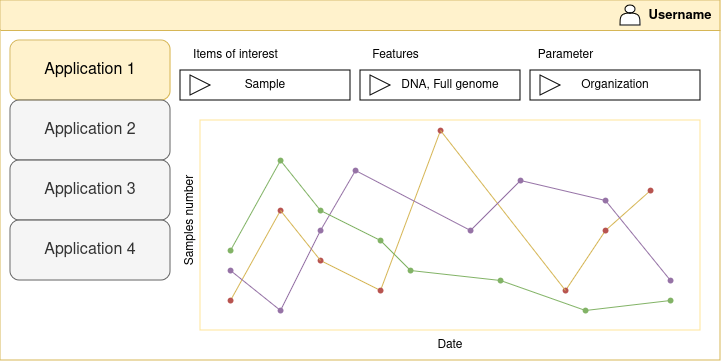

The diagram above was exported from draw.io. Its source (the exported page's mxGraphModel, read from the mxfile embedded in the PNG):
<mxGraphModel dx="808" dy="483" grid="1" gridSize="10" guides="1" tooltips="1" connect="1" arrows="1" fold="1" page="1" pageScale="1" pageWidth="850" pageHeight="1100" math="0" shadow="0">
  <root>
    <mxCell id="0" />
    <mxCell id="1" parent="0" />
    <mxCell id="iK5Vq8F636lUUMUKFjEU-1" value="" style="swimlane;whiteSpace=wrap;html=1;labelPosition=center;verticalLabelPosition=middle;align=center;verticalAlign=middle;startSize=30;fillColor=#fff2cc;strokeColor=#d6b656;" vertex="1" parent="1">
      <mxGeometry x="80" y="80" width="720" height="360" as="geometry">
        <mxRectangle x="320" y="160" width="140" height="30" as="alternateBounds" />
      </mxGeometry>
    </mxCell>
    <mxCell id="iK5Vq8F636lUUMUKFjEU-2" value="Username" style="text;html=1;align=center;verticalAlign=middle;whiteSpace=wrap;rounded=0;fontStyle=1;fontSize=13;" vertex="1" parent="iK5Vq8F636lUUMUKFjEU-1">
      <mxGeometry x="640" width="80" height="30" as="geometry" />
    </mxCell>
    <mxCell id="iK5Vq8F636lUUMUKFjEU-3" value="" style="shape=actor;whiteSpace=wrap;html=1;" vertex="1" parent="iK5Vq8F636lUUMUKFjEU-1">
      <mxGeometry x="620" y="5" width="20" height="20" as="geometry" />
    </mxCell>
    <mxCell id="iK5Vq8F636lUUMUKFjEU-5" value="Application 1" style="rounded=1;whiteSpace=wrap;html=1;fontSize=16;fillColor=#fff2cc;strokeColor=#d6b656;" vertex="1" parent="iK5Vq8F636lUUMUKFjEU-1">
      <mxGeometry x="10" y="40" width="160" height="60" as="geometry" />
    </mxCell>
    <mxCell id="iK5Vq8F636lUUMUKFjEU-6" value="Application 2" style="rounded=1;whiteSpace=wrap;html=1;fontSize=16;fillColor=#f5f5f5;fontColor=#333333;strokeColor=#666666;" vertex="1" parent="iK5Vq8F636lUUMUKFjEU-1">
      <mxGeometry x="10" y="100" width="160" height="60" as="geometry" />
    </mxCell>
    <mxCell id="iK5Vq8F636lUUMUKFjEU-7" value="Application 3" style="rounded=1;whiteSpace=wrap;html=1;fontSize=16;fillColor=#f5f5f5;fontColor=#333333;strokeColor=#666666;" vertex="1" parent="iK5Vq8F636lUUMUKFjEU-1">
      <mxGeometry x="10" y="160" width="160" height="60" as="geometry" />
    </mxCell>
    <mxCell id="iK5Vq8F636lUUMUKFjEU-8" value="Application 4" style="rounded=1;whiteSpace=wrap;html=1;fontSize=16;fillColor=#f5f5f5;fontColor=#333333;strokeColor=#666666;" vertex="1" parent="iK5Vq8F636lUUMUKFjEU-1">
      <mxGeometry x="10" y="220" width="160" height="60" as="geometry" />
    </mxCell>
    <mxCell id="iK5Vq8F636lUUMUKFjEU-50" value="Sample" style="html=1;whiteSpace=wrap;container=1;recursiveResize=0;collapsible=0;" vertex="1" parent="iK5Vq8F636lUUMUKFjEU-1">
      <mxGeometry x="180" y="70" width="170" height="30" as="geometry" />
    </mxCell>
    <mxCell id="iK5Vq8F636lUUMUKFjEU-51" value="" style="triangle;html=1;whiteSpace=wrap;" vertex="1" parent="iK5Vq8F636lUUMUKFjEU-50">
      <mxGeometry x="10" y="5" width="20" height="20" as="geometry" />
    </mxCell>
    <mxCell id="iK5Vq8F636lUUMUKFjEU-52" value="DNA, Full genome" style="html=1;whiteSpace=wrap;container=1;recursiveResize=0;collapsible=0;spacingRight=-20;" vertex="1" parent="iK5Vq8F636lUUMUKFjEU-1">
      <mxGeometry x="360" y="70" width="160" height="30" as="geometry" />
    </mxCell>
    <mxCell id="iK5Vq8F636lUUMUKFjEU-53" value="" style="triangle;html=1;whiteSpace=wrap;" vertex="1" parent="iK5Vq8F636lUUMUKFjEU-52">
      <mxGeometry x="10" y="5" width="20" height="20" as="geometry" />
    </mxCell>
    <mxCell id="iK5Vq8F636lUUMUKFjEU-54" value="Organization" style="html=1;whiteSpace=wrap;container=1;recursiveResize=0;collapsible=0;spacingRight=0;" vertex="1" parent="iK5Vq8F636lUUMUKFjEU-1">
      <mxGeometry x="530" y="70" width="170" height="30" as="geometry" />
    </mxCell>
    <mxCell id="iK5Vq8F636lUUMUKFjEU-55" value="" style="triangle;html=1;whiteSpace=wrap;" vertex="1" parent="iK5Vq8F636lUUMUKFjEU-54">
      <mxGeometry x="10" y="5" width="20" height="20" as="geometry" />
    </mxCell>
    <mxCell id="iK5Vq8F636lUUMUKFjEU-56" value="Items of interest" style="text;html=1;align=center;verticalAlign=middle;resizable=0;points=[];autosize=1;strokeColor=none;fillColor=none;" vertex="1" parent="iK5Vq8F636lUUMUKFjEU-1">
      <mxGeometry x="180" y="40" width="110" height="30" as="geometry" />
    </mxCell>
    <mxCell id="iK5Vq8F636lUUMUKFjEU-57" value="Features" style="text;html=1;align=center;verticalAlign=middle;resizable=0;points=[];autosize=1;strokeColor=none;fillColor=none;" vertex="1" parent="iK5Vq8F636lUUMUKFjEU-1">
      <mxGeometry x="360" y="40" width="70" height="30" as="geometry" />
    </mxCell>
    <mxCell id="iK5Vq8F636lUUMUKFjEU-58" value="Parameter" style="text;html=1;align=center;verticalAlign=middle;resizable=0;points=[];autosize=1;strokeColor=none;fillColor=none;" vertex="1" parent="iK5Vq8F636lUUMUKFjEU-1">
      <mxGeometry x="525" y="40" width="80" height="30" as="geometry" />
    </mxCell>
    <mxCell id="iK5Vq8F636lUUMUKFjEU-60" value="" style="rounded=0;whiteSpace=wrap;html=1;strokeColor=#FFE599;" vertex="1" parent="iK5Vq8F636lUUMUKFjEU-1">
      <mxGeometry x="200" y="120" width="500" height="210" as="geometry" />
    </mxCell>
    <mxCell id="iK5Vq8F636lUUMUKFjEU-61" value="Date" style="text;html=1;align=center;verticalAlign=middle;whiteSpace=wrap;rounded=0;" vertex="1" parent="iK5Vq8F636lUUMUKFjEU-1">
      <mxGeometry x="420" y="330" width="60" height="30" as="geometry" />
    </mxCell>
    <mxCell id="iK5Vq8F636lUUMUKFjEU-70" style="rounded=0;orthogonalLoop=1;jettySize=auto;html=1;endArrow=none;endFill=0;fillColor=#fff2cc;strokeColor=#d6b656;" edge="1" parent="iK5Vq8F636lUUMUKFjEU-1" source="iK5Vq8F636lUUMUKFjEU-62" target="iK5Vq8F636lUUMUKFjEU-63">
      <mxGeometry relative="1" as="geometry" />
    </mxCell>
    <mxCell id="iK5Vq8F636lUUMUKFjEU-62" value="" style="shape=waypoint;sketch=0;fillStyle=solid;size=6;pointerEvents=1;points=[];fillColor=#f8cecc;resizable=0;rotatable=0;perimeter=centerPerimeter;snapToPoint=1;strokeColor=#b85450;" vertex="1" parent="iK5Vq8F636lUUMUKFjEU-1">
      <mxGeometry x="220" y="290" width="20" height="20" as="geometry" />
    </mxCell>
    <mxCell id="iK5Vq8F636lUUMUKFjEU-63" value="" style="shape=waypoint;sketch=0;fillStyle=solid;size=6;pointerEvents=1;points=[];fillColor=#f8cecc;resizable=0;rotatable=0;perimeter=centerPerimeter;snapToPoint=1;strokeColor=#b85450;" vertex="1" parent="iK5Vq8F636lUUMUKFjEU-1">
      <mxGeometry x="270" y="200" width="20" height="20" as="geometry" />
    </mxCell>
    <mxCell id="iK5Vq8F636lUUMUKFjEU-72" style="rounded=0;orthogonalLoop=1;jettySize=auto;html=1;endArrow=none;endFill=0;fillColor=#fff2cc;strokeColor=#d6b656;" edge="1" parent="iK5Vq8F636lUUMUKFjEU-1" source="iK5Vq8F636lUUMUKFjEU-64" target="iK5Vq8F636lUUMUKFjEU-65">
      <mxGeometry relative="1" as="geometry" />
    </mxCell>
    <mxCell id="iK5Vq8F636lUUMUKFjEU-64" value="" style="shape=waypoint;sketch=0;fillStyle=solid;size=6;pointerEvents=1;points=[];fillColor=#f8cecc;resizable=0;rotatable=0;perimeter=centerPerimeter;snapToPoint=1;strokeColor=#b85450;" vertex="1" parent="iK5Vq8F636lUUMUKFjEU-1">
      <mxGeometry x="310" y="250" width="20" height="20" as="geometry" />
    </mxCell>
    <mxCell id="iK5Vq8F636lUUMUKFjEU-73" style="rounded=0;orthogonalLoop=1;jettySize=auto;html=1;endArrow=none;endFill=0;fillColor=#fff2cc;strokeColor=#d6b656;" edge="1" parent="iK5Vq8F636lUUMUKFjEU-1" source="iK5Vq8F636lUUMUKFjEU-65" target="iK5Vq8F636lUUMUKFjEU-66">
      <mxGeometry relative="1" as="geometry" />
    </mxCell>
    <mxCell id="iK5Vq8F636lUUMUKFjEU-65" value="" style="shape=waypoint;sketch=0;fillStyle=solid;size=6;pointerEvents=1;points=[];fillColor=#f8cecc;resizable=0;rotatable=0;perimeter=centerPerimeter;snapToPoint=1;strokeColor=#b85450;" vertex="1" parent="iK5Vq8F636lUUMUKFjEU-1">
      <mxGeometry x="370" y="280" width="20" height="20" as="geometry" />
    </mxCell>
    <mxCell id="iK5Vq8F636lUUMUKFjEU-66" value="" style="shape=waypoint;sketch=0;fillStyle=solid;size=6;pointerEvents=1;points=[];fillColor=#f8cecc;resizable=0;rotatable=0;perimeter=centerPerimeter;snapToPoint=1;strokeColor=#b85450;" vertex="1" parent="iK5Vq8F636lUUMUKFjEU-1">
      <mxGeometry x="430" y="120" width="20" height="20" as="geometry" />
    </mxCell>
    <mxCell id="iK5Vq8F636lUUMUKFjEU-75" style="rounded=0;orthogonalLoop=1;jettySize=auto;html=1;endArrow=none;endFill=0;fillColor=#fff2cc;strokeColor=#d6b656;" edge="1" parent="iK5Vq8F636lUUMUKFjEU-1" source="iK5Vq8F636lUUMUKFjEU-67" target="iK5Vq8F636lUUMUKFjEU-68">
      <mxGeometry relative="1" as="geometry" />
    </mxCell>
    <mxCell id="iK5Vq8F636lUUMUKFjEU-67" value="" style="shape=waypoint;sketch=0;fillStyle=solid;size=6;pointerEvents=1;points=[];fillColor=#f8cecc;resizable=0;rotatable=0;perimeter=centerPerimeter;snapToPoint=1;strokeColor=#b85450;" vertex="1" parent="iK5Vq8F636lUUMUKFjEU-1">
      <mxGeometry x="555" y="280" width="20" height="20" as="geometry" />
    </mxCell>
    <mxCell id="iK5Vq8F636lUUMUKFjEU-76" style="rounded=0;orthogonalLoop=1;jettySize=auto;html=1;endArrow=none;endFill=0;fillColor=#fff2cc;strokeColor=#d6b656;" edge="1" parent="iK5Vq8F636lUUMUKFjEU-1" source="iK5Vq8F636lUUMUKFjEU-68" target="iK5Vq8F636lUUMUKFjEU-69">
      <mxGeometry relative="1" as="geometry" />
    </mxCell>
    <mxCell id="iK5Vq8F636lUUMUKFjEU-68" value="" style="shape=waypoint;sketch=0;fillStyle=solid;size=6;pointerEvents=1;points=[];fillColor=#f8cecc;resizable=0;rotatable=0;perimeter=centerPerimeter;snapToPoint=1;strokeColor=#b85450;" vertex="1" parent="iK5Vq8F636lUUMUKFjEU-1">
      <mxGeometry x="595" y="220" width="20" height="20" as="geometry" />
    </mxCell>
    <mxCell id="iK5Vq8F636lUUMUKFjEU-69" value="" style="shape=waypoint;sketch=0;fillStyle=solid;size=6;pointerEvents=1;points=[];fillColor=#f8cecc;resizable=0;rotatable=0;perimeter=centerPerimeter;snapToPoint=1;strokeColor=#b85450;" vertex="1" parent="iK5Vq8F636lUUMUKFjEU-1">
      <mxGeometry x="640" y="180" width="20" height="20" as="geometry" />
    </mxCell>
    <mxCell id="iK5Vq8F636lUUMUKFjEU-71" style="rounded=0;orthogonalLoop=1;jettySize=auto;html=1;entryX=0.5;entryY=1.1;entryDx=0;entryDy=0;entryPerimeter=0;endArrow=none;endFill=0;fillColor=#fff2cc;strokeColor=#d6b656;" edge="1" parent="iK5Vq8F636lUUMUKFjEU-1" source="iK5Vq8F636lUUMUKFjEU-63" target="iK5Vq8F636lUUMUKFjEU-64">
      <mxGeometry relative="1" as="geometry" />
    </mxCell>
    <mxCell id="iK5Vq8F636lUUMUKFjEU-74" style="rounded=0;orthogonalLoop=1;jettySize=auto;html=1;entryX=0.1;entryY=0.85;entryDx=0;entryDy=0;entryPerimeter=0;endArrow=none;endFill=0;fillColor=#fff2cc;strokeColor=#d6b656;" edge="1" parent="iK5Vq8F636lUUMUKFjEU-1" source="iK5Vq8F636lUUMUKFjEU-66" target="iK5Vq8F636lUUMUKFjEU-67">
      <mxGeometry relative="1" as="geometry" />
    </mxCell>
    <mxCell id="iK5Vq8F636lUUMUKFjEU-77" value="Samples number" style="text;html=1;align=center;verticalAlign=middle;whiteSpace=wrap;rounded=0;rotation=270;" vertex="1" parent="iK5Vq8F636lUUMUKFjEU-1">
      <mxGeometry x="130" y="205" width="120" height="30" as="geometry" />
    </mxCell>
    <mxCell id="iK5Vq8F636lUUMUKFjEU-78" style="rounded=0;orthogonalLoop=1;jettySize=auto;html=1;endArrow=none;endFill=0;fillColor=#e1d5e7;strokeColor=#9673a6;" edge="1" parent="iK5Vq8F636lUUMUKFjEU-1" source="iK5Vq8F636lUUMUKFjEU-79" target="iK5Vq8F636lUUMUKFjEU-80">
      <mxGeometry relative="1" as="geometry" />
    </mxCell>
    <mxCell id="iK5Vq8F636lUUMUKFjEU-79" value="" style="shape=waypoint;sketch=0;fillStyle=solid;size=6;pointerEvents=1;points=[];fillColor=#e1d5e7;resizable=0;rotatable=0;perimeter=centerPerimeter;snapToPoint=1;strokeColor=#9673a6;" vertex="1" parent="iK5Vq8F636lUUMUKFjEU-1">
      <mxGeometry x="220" y="260" width="20" height="20" as="geometry" />
    </mxCell>
    <mxCell id="iK5Vq8F636lUUMUKFjEU-80" value="" style="shape=waypoint;sketch=0;fillStyle=solid;size=6;pointerEvents=1;points=[];fillColor=#e1d5e7;resizable=0;rotatable=0;perimeter=centerPerimeter;snapToPoint=1;strokeColor=#9673a6;" vertex="1" parent="iK5Vq8F636lUUMUKFjEU-1">
      <mxGeometry x="270" y="300" width="20" height="20" as="geometry" />
    </mxCell>
    <mxCell id="iK5Vq8F636lUUMUKFjEU-81" style="rounded=0;orthogonalLoop=1;jettySize=auto;html=1;endArrow=none;endFill=0;fillColor=#e1d5e7;strokeColor=#9673a6;" edge="1" parent="iK5Vq8F636lUUMUKFjEU-1" source="iK5Vq8F636lUUMUKFjEU-82" target="iK5Vq8F636lUUMUKFjEU-84">
      <mxGeometry relative="1" as="geometry" />
    </mxCell>
    <mxCell id="iK5Vq8F636lUUMUKFjEU-82" value="" style="shape=waypoint;sketch=0;fillStyle=solid;size=6;pointerEvents=1;points=[];fillColor=#e1d5e7;resizable=0;rotatable=0;perimeter=centerPerimeter;snapToPoint=1;strokeColor=#9673a6;" vertex="1" parent="iK5Vq8F636lUUMUKFjEU-1">
      <mxGeometry x="310" y="220" width="20" height="20" as="geometry" />
    </mxCell>
    <mxCell id="iK5Vq8F636lUUMUKFjEU-83" style="rounded=0;orthogonalLoop=1;jettySize=auto;html=1;endArrow=none;endFill=0;fillColor=#e1d5e7;strokeColor=#9673a6;" edge="1" parent="iK5Vq8F636lUUMUKFjEU-1" source="iK5Vq8F636lUUMUKFjEU-84" target="iK5Vq8F636lUUMUKFjEU-85">
      <mxGeometry relative="1" as="geometry" />
    </mxCell>
    <mxCell id="iK5Vq8F636lUUMUKFjEU-84" value="" style="shape=waypoint;sketch=0;fillStyle=solid;size=6;pointerEvents=1;points=[];fillColor=#e1d5e7;resizable=0;rotatable=0;perimeter=centerPerimeter;snapToPoint=1;strokeColor=#9673a6;" vertex="1" parent="iK5Vq8F636lUUMUKFjEU-1">
      <mxGeometry x="345" y="160" width="20" height="20" as="geometry" />
    </mxCell>
    <mxCell id="iK5Vq8F636lUUMUKFjEU-85" value="" style="shape=waypoint;sketch=0;fillStyle=solid;size=6;pointerEvents=1;points=[];fillColor=#e1d5e7;resizable=0;rotatable=0;perimeter=centerPerimeter;snapToPoint=1;strokeColor=#9673a6;" vertex="1" parent="iK5Vq8F636lUUMUKFjEU-1">
      <mxGeometry x="460" y="220" width="20" height="20" as="geometry" />
    </mxCell>
    <mxCell id="iK5Vq8F636lUUMUKFjEU-86" style="rounded=0;orthogonalLoop=1;jettySize=auto;html=1;endArrow=none;endFill=0;fillColor=#e1d5e7;strokeColor=#9673a6;" edge="1" parent="iK5Vq8F636lUUMUKFjEU-1" source="iK5Vq8F636lUUMUKFjEU-87" target="iK5Vq8F636lUUMUKFjEU-89">
      <mxGeometry relative="1" as="geometry" />
    </mxCell>
    <mxCell id="iK5Vq8F636lUUMUKFjEU-87" value="" style="shape=waypoint;sketch=0;fillStyle=solid;size=6;pointerEvents=1;points=[];fillColor=#e1d5e7;resizable=0;rotatable=0;perimeter=centerPerimeter;snapToPoint=1;strokeColor=#9673a6;" vertex="1" parent="iK5Vq8F636lUUMUKFjEU-1">
      <mxGeometry x="510" y="170" width="20" height="20" as="geometry" />
    </mxCell>
    <mxCell id="iK5Vq8F636lUUMUKFjEU-88" style="rounded=0;orthogonalLoop=1;jettySize=auto;html=1;endArrow=none;endFill=0;fillColor=#e1d5e7;strokeColor=#9673a6;" edge="1" parent="iK5Vq8F636lUUMUKFjEU-1" source="iK5Vq8F636lUUMUKFjEU-89" target="iK5Vq8F636lUUMUKFjEU-90">
      <mxGeometry relative="1" as="geometry" />
    </mxCell>
    <mxCell id="iK5Vq8F636lUUMUKFjEU-89" value="" style="shape=waypoint;sketch=0;fillStyle=solid;size=6;pointerEvents=1;points=[];fillColor=#e1d5e7;resizable=0;rotatable=0;perimeter=centerPerimeter;snapToPoint=1;strokeColor=#9673a6;" vertex="1" parent="iK5Vq8F636lUUMUKFjEU-1">
      <mxGeometry x="595" y="190" width="20" height="20" as="geometry" />
    </mxCell>
    <mxCell id="iK5Vq8F636lUUMUKFjEU-90" value="" style="shape=waypoint;sketch=0;fillStyle=solid;size=6;pointerEvents=1;points=[];fillColor=#e1d5e7;resizable=0;rotatable=0;perimeter=centerPerimeter;snapToPoint=1;strokeColor=#9673a6;" vertex="1" parent="iK5Vq8F636lUUMUKFjEU-1">
      <mxGeometry x="660" y="270" width="20" height="20" as="geometry" />
    </mxCell>
    <mxCell id="iK5Vq8F636lUUMUKFjEU-91" style="rounded=0;orthogonalLoop=1;jettySize=auto;html=1;entryX=0.5;entryY=1.1;entryDx=0;entryDy=0;entryPerimeter=0;endArrow=none;endFill=0;fillColor=#e1d5e7;strokeColor=#9673a6;" edge="1" parent="iK5Vq8F636lUUMUKFjEU-1" source="iK5Vq8F636lUUMUKFjEU-80" target="iK5Vq8F636lUUMUKFjEU-82">
      <mxGeometry relative="1" as="geometry" />
    </mxCell>
    <mxCell id="iK5Vq8F636lUUMUKFjEU-92" style="rounded=0;orthogonalLoop=1;jettySize=auto;html=1;entryX=0.1;entryY=0.85;entryDx=0;entryDy=0;entryPerimeter=0;endArrow=none;endFill=0;fillColor=#e1d5e7;strokeColor=#9673a6;" edge="1" parent="iK5Vq8F636lUUMUKFjEU-1" source="iK5Vq8F636lUUMUKFjEU-85" target="iK5Vq8F636lUUMUKFjEU-87">
      <mxGeometry relative="1" as="geometry" />
    </mxCell>
    <mxCell id="iK5Vq8F636lUUMUKFjEU-93" style="rounded=0;orthogonalLoop=1;jettySize=auto;html=1;endArrow=none;endFill=0;fillColor=#d5e8d4;strokeColor=#82b366;" edge="1" parent="iK5Vq8F636lUUMUKFjEU-1" source="iK5Vq8F636lUUMUKFjEU-94" target="iK5Vq8F636lUUMUKFjEU-95">
      <mxGeometry relative="1" as="geometry" />
    </mxCell>
    <mxCell id="iK5Vq8F636lUUMUKFjEU-94" value="" style="shape=waypoint;sketch=0;fillStyle=solid;size=6;pointerEvents=1;points=[];fillColor=#d5e8d4;resizable=0;rotatable=0;perimeter=centerPerimeter;snapToPoint=1;strokeColor=#82b366;" vertex="1" parent="iK5Vq8F636lUUMUKFjEU-1">
      <mxGeometry x="220" y="240" width="20" height="20" as="geometry" />
    </mxCell>
    <mxCell id="iK5Vq8F636lUUMUKFjEU-95" value="" style="shape=waypoint;sketch=0;fillStyle=solid;size=6;pointerEvents=1;points=[];fillColor=#d5e8d4;resizable=0;rotatable=0;perimeter=centerPerimeter;snapToPoint=1;strokeColor=#82b366;" vertex="1" parent="iK5Vq8F636lUUMUKFjEU-1">
      <mxGeometry x="270" y="150" width="20" height="20" as="geometry" />
    </mxCell>
    <mxCell id="iK5Vq8F636lUUMUKFjEU-96" style="rounded=0;orthogonalLoop=1;jettySize=auto;html=1;endArrow=none;endFill=0;fillColor=#d5e8d4;strokeColor=#82b366;" edge="1" parent="iK5Vq8F636lUUMUKFjEU-1" source="iK5Vq8F636lUUMUKFjEU-97" target="iK5Vq8F636lUUMUKFjEU-99">
      <mxGeometry relative="1" as="geometry" />
    </mxCell>
    <mxCell id="iK5Vq8F636lUUMUKFjEU-97" value="" style="shape=waypoint;sketch=0;fillStyle=solid;size=6;pointerEvents=1;points=[];fillColor=#d5e8d4;resizable=0;rotatable=0;perimeter=centerPerimeter;snapToPoint=1;strokeColor=#82b366;" vertex="1" parent="iK5Vq8F636lUUMUKFjEU-1">
      <mxGeometry x="310" y="200" width="20" height="20" as="geometry" />
    </mxCell>
    <mxCell id="iK5Vq8F636lUUMUKFjEU-98" style="rounded=0;orthogonalLoop=1;jettySize=auto;html=1;endArrow=none;endFill=0;fillColor=#d5e8d4;strokeColor=#82b366;" edge="1" parent="iK5Vq8F636lUUMUKFjEU-1" source="iK5Vq8F636lUUMUKFjEU-99" target="iK5Vq8F636lUUMUKFjEU-100">
      <mxGeometry relative="1" as="geometry" />
    </mxCell>
    <mxCell id="iK5Vq8F636lUUMUKFjEU-99" value="" style="shape=waypoint;sketch=0;fillStyle=solid;size=6;pointerEvents=1;points=[];fillColor=#d5e8d4;resizable=0;rotatable=0;perimeter=centerPerimeter;snapToPoint=1;strokeColor=#82b366;" vertex="1" parent="iK5Vq8F636lUUMUKFjEU-1">
      <mxGeometry x="370" y="230" width="20" height="20" as="geometry" />
    </mxCell>
    <mxCell id="iK5Vq8F636lUUMUKFjEU-100" value="" style="shape=waypoint;sketch=0;fillStyle=solid;size=6;pointerEvents=1;points=[];fillColor=#d5e8d4;resizable=0;rotatable=0;perimeter=centerPerimeter;snapToPoint=1;strokeColor=#82b366;" vertex="1" parent="iK5Vq8F636lUUMUKFjEU-1">
      <mxGeometry x="400" y="260" width="20" height="20" as="geometry" />
    </mxCell>
    <mxCell id="iK5Vq8F636lUUMUKFjEU-101" style="rounded=0;orthogonalLoop=1;jettySize=auto;html=1;endArrow=none;endFill=0;fillColor=#d5e8d4;strokeColor=#82b366;" edge="1" parent="iK5Vq8F636lUUMUKFjEU-1" source="iK5Vq8F636lUUMUKFjEU-102" target="iK5Vq8F636lUUMUKFjEU-104">
      <mxGeometry relative="1" as="geometry" />
    </mxCell>
    <mxCell id="iK5Vq8F636lUUMUKFjEU-102" value="" style="shape=waypoint;sketch=0;fillStyle=solid;size=6;pointerEvents=1;points=[];fillColor=#d5e8d4;resizable=0;rotatable=0;perimeter=centerPerimeter;snapToPoint=1;strokeColor=#82b366;" vertex="1" parent="iK5Vq8F636lUUMUKFjEU-1">
      <mxGeometry x="490" y="270" width="20" height="20" as="geometry" />
    </mxCell>
    <mxCell id="iK5Vq8F636lUUMUKFjEU-103" style="rounded=0;orthogonalLoop=1;jettySize=auto;html=1;endArrow=none;endFill=0;fillColor=#d5e8d4;strokeColor=#82b366;" edge="1" parent="iK5Vq8F636lUUMUKFjEU-1" source="iK5Vq8F636lUUMUKFjEU-104" target="iK5Vq8F636lUUMUKFjEU-105">
      <mxGeometry relative="1" as="geometry" />
    </mxCell>
    <mxCell id="iK5Vq8F636lUUMUKFjEU-104" value="" style="shape=waypoint;sketch=0;fillStyle=solid;size=6;pointerEvents=1;points=[];fillColor=#d5e8d4;resizable=0;rotatable=0;perimeter=centerPerimeter;snapToPoint=1;strokeColor=#82b366;" vertex="1" parent="iK5Vq8F636lUUMUKFjEU-1">
      <mxGeometry x="575" y="300" width="20" height="20" as="geometry" />
    </mxCell>
    <mxCell id="iK5Vq8F636lUUMUKFjEU-105" value="" style="shape=waypoint;sketch=0;fillStyle=solid;size=6;pointerEvents=1;points=[];fillColor=#d5e8d4;resizable=0;rotatable=0;perimeter=centerPerimeter;snapToPoint=1;strokeColor=#82b366;" vertex="1" parent="iK5Vq8F636lUUMUKFjEU-1">
      <mxGeometry x="660" y="290" width="20" height="20" as="geometry" />
    </mxCell>
    <mxCell id="iK5Vq8F636lUUMUKFjEU-106" style="rounded=0;orthogonalLoop=1;jettySize=auto;html=1;entryX=0.5;entryY=1.1;entryDx=0;entryDy=0;entryPerimeter=0;endArrow=none;endFill=0;fillColor=#d5e8d4;strokeColor=#82b366;" edge="1" parent="iK5Vq8F636lUUMUKFjEU-1" source="iK5Vq8F636lUUMUKFjEU-95" target="iK5Vq8F636lUUMUKFjEU-97">
      <mxGeometry relative="1" as="geometry" />
    </mxCell>
    <mxCell id="iK5Vq8F636lUUMUKFjEU-107" style="rounded=0;orthogonalLoop=1;jettySize=auto;html=1;entryX=0.1;entryY=0.85;entryDx=0;entryDy=0;entryPerimeter=0;endArrow=none;endFill=0;fillColor=#d5e8d4;strokeColor=#82b366;" edge="1" parent="iK5Vq8F636lUUMUKFjEU-1" source="iK5Vq8F636lUUMUKFjEU-100" target="iK5Vq8F636lUUMUKFjEU-102">
      <mxGeometry relative="1" as="geometry" />
    </mxCell>
  </root>
</mxGraphModel>